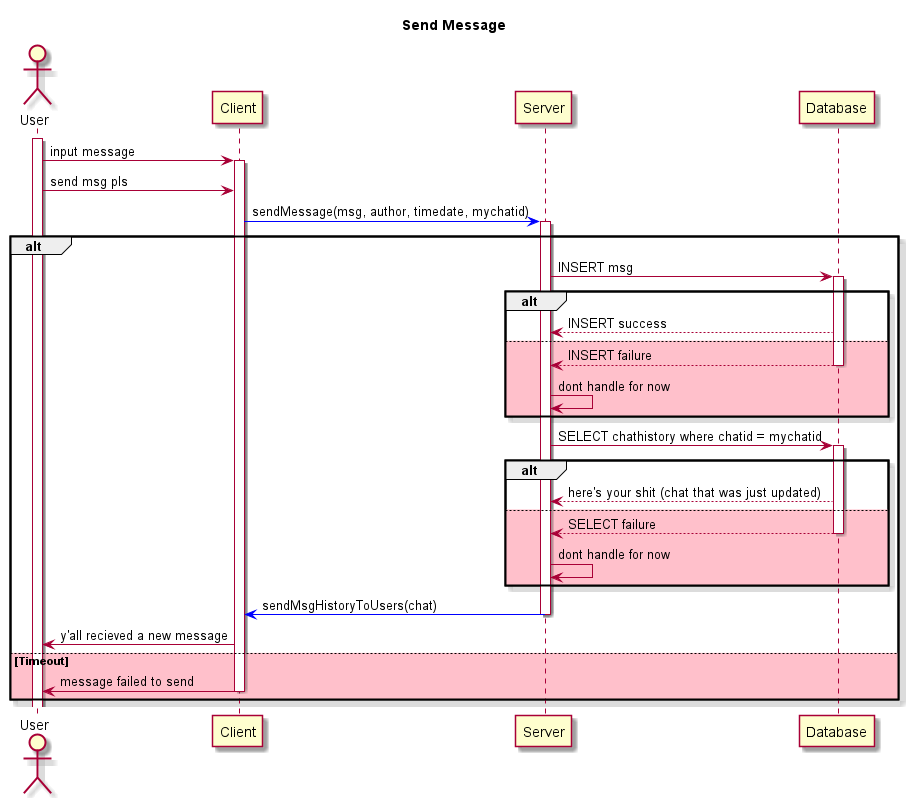

The diagram above was rendered by PlantUML. Its source (embedded in the PNG):
@startuml
skin rose

title  Send Message
actor User
participant Client
participant Server
participant Database as DB

activate User
User -> Client : input message
Activate Client
User -> Client : send msg pls
Client -[#blue]> Server : sendMessage(msg, author, timedate, mychatid)
alt
    activate Server
    Server -> DB : INSERT msg
    activate DB
    alt
        Server <-- DB : INSERT success
    else #pink
        Server <-- DB : INSERT failure
        deactivate DB
        Server -> Server : dont handle for now
    end
    Server -> DB : SELECT chathistory where chatid = mychatid
    activate DB
    alt
        Server <-- DB : here's your shit (chat that was just updated)
    else #pink
        Server <-- DB : SELECT failure
        deactivate DB
        Server -> Server : dont handle for now
    end
    Client <[#blue]- Server : sendMsgHistoryToUsers(chat)
    deactivate Server
    User <- Client : y'all recieved a new message

else #pink Timeout
    User <- Client : message failed to send
    deactivate Client
end
@enduml